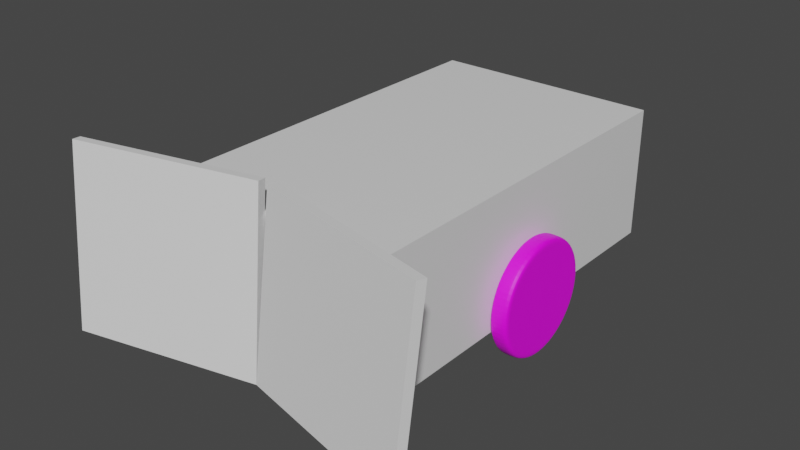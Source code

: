 # Source: model.blend  (saved by Blender 2.80.75; exported with 4.5.12 LTS)
import bpy
from mathutils import Matrix  # noqa: F401  (used for matrix-valued properties, if any)

bpy.ops.wm.read_factory_settings(use_empty=True)
scene = bpy.context.scene
scene.name = 'Scene'

# ---- images (referenced by path relative to the original .blend; pixels are not part of the script)
import os
ASSET_DIR = os.environ.get("B2B_ASSET_DIR", "")  # directory of the original .blend (textures are referenced by path, not embedded)
HERE = os.path.dirname(os.path.abspath(__file__))  # packed textures are extracted next to this script under _unpacked/

def load_image(name, relpath, width, height, colorspace="sRGB"):
    """Load a texture the original file referenced (path relative to the .blend, or extracted next to this script)."""
    p = next((c for c in (os.path.join(HERE, relpath), os.path.join(ASSET_DIR, relpath)) if relpath and os.path.exists(c)), "")
    if p:
        img = bpy.data.images.load(p, check_existing=True)
        img.name = name
    else:  # same state as the original file: an image datablock whose file is absent (Cycles renders it pink)
        img = bpy.data.images.new(name, width, height)
        img.source = "FILE"
        img.filepath = "//" + (relpath or name)
    img.colorspace_settings.name = colorspace
    return img
img_wheel_color_map = load_image('Wheel_color-map', 'Wheel_color-map.png', 1024, 1024, 'sRGB')

# ---- materials (node trees are filled in below, after node groups)
mat_material = bpy.data.materials.new('Material')
mat_material.alpha_threshold = 0.0
mat_material.use_transparent_shadow = False
mat_material.line_color = (0.0, 0.0, 0.0, 1.0)
mat_wheelmaterial = bpy.data.materials.new('WheelMaterial')
mat_wheelmaterial.use_transparent_shadow = False

# ---- material node trees
mat_material.use_nodes = True; mat_material.node_tree.nodes.clear()
_N = mat_material.node_tree.nodes; _L = mat_material.node_tree.links
n0 = _N.new('ShaderNodeOutputMaterial'); n0.name = 'Material Output'; n0.location = (300, 300)
n1 = _N.new('ShaderNodeBsdfPrincipled'); n1.name = 'Principled BSDF'; n1.location = (10, 300)
n1.distribution = 'GGX'
n1.subsurface_method = 'BURLEY'
n1.inputs[2].default_value = 0.4
n1.inputs[3].default_value = 1.45
n1.inputs[27].default_value = (0.0, 0.0, 0.0, 1.0)
n1.inputs[28].default_value = 1.0
_L.new(n1.outputs[0], n0.inputs[0])
n0.is_active_output = True
mat_wheelmaterial.use_nodes = True; mat_wheelmaterial.node_tree.nodes.clear()
_N = mat_wheelmaterial.node_tree.nodes; _L = mat_wheelmaterial.node_tree.links
n0 = _N.new('ShaderNodeOutputMaterial'); n0.name = 'Material Output'; n0.location = (300, 300)
n1 = _N.new('ShaderNodeBsdfPrincipled'); n1.name = 'Principled BSDF'; n1.location = (10, 300)
n1.distribution = 'GGX'
n1.subsurface_method = 'BURLEY'
n1.inputs[3].default_value = 1.45
n1.inputs[27].default_value = (0.0, 0.0, 0.0, 1.0)
n1.inputs[28].default_value = 1.0
n2 = _N.new('ShaderNodeTexImage'); n2.name = 'Image Texture'; n2.location = (-280, 275)
n2.image = img_wheel_color_map
_L.new(n1.outputs[0], n0.inputs[0])
_L.new(n2.outputs[0], n1.inputs[0])
n0.is_active_output = True

# ---- world
world_world = bpy.data.worlds.new('World'); scene.world = world_world
world_world.use_nodes = True; world_world.node_tree.nodes.clear()
_N = world_world.node_tree.nodes; _L = world_world.node_tree.links
n0 = _N.new('ShaderNodeOutputWorld'); n0.name = 'World Output'; n0.location = (300, 300)
n1 = _N.new('ShaderNodeBackground'); n1.name = 'Background'; n1.location = (10, 300)
n1.inputs[0].default_value = (0.05088, 0.05088, 0.05088, 1.0)
_L.new(n1.outputs[0], n0.inputs[0])
n0.is_active_output = True
world_world.color = (0.05088, 0.05088, 0.05088)
world_world.use_sun_shadow = False
world_world.sun_shadow_jitter_overblur = 0.0

# ---- meshes
me_cube = bpy.data.meshes.new('Cube')
me_cube.from_pydata([(0.6, 1.0, 0.3435), (0.6, 1.0, -0.3435), (0.6, -1.0, 0.3435), (0.6, -1.0, -0.3435), (-0.6, 1.0, 0.3435), (-0.6, 1.0, -0.3435), (-0.6, -1.0, 0.3435), (-0.6, -1.0, -0.3435)], [], [(0, 4, 6, 2), (3, 2, 6, 7), (7, 6, 4, 5), (5, 1, 3, 7), (1, 0, 2, 3), (5, 4, 0, 1)])
_uv = me_cube.uv_layers.new(name='UVMap')
_uv.uv.foreach_set('vector', [0.375, 0.0, 0.625, 0.0, 0.625, 0.25, 0.375, 0.25, 0.375, 0.25, 0.625, 0.25, 0.625, 0.5, 0.375, 0.5, 0.375, 0.5, 0.625, 0.5, 0.625, 0.75, 0.375, 0.75, 0.375, 0.75, 0.625, 0.75, 0.625, 1.0, 0.375, 1.0, 0.125, 0.5, 0.375, 0.5, 0.375, 0.75, 0.125, 0.75, 0.625, 0.5, 0.875, 0.5, 0.875, 0.75, 0.625, 0.75])
me_cube.materials.append(mat_material)
me_cube.use_remesh_preserve_volume = False
me_cube.use_remesh_preserve_attributes = False
me_cube.use_mirror_vertex_groups = False
me_cube.update()
me_cube_001 = bpy.data.meshes.new('Cube.001')
me_cube_001.from_pydata([(-0.48, -0.025, -0.462), (-0.48, -0.025, 0.462), (-0.48, 0.025, -0.462), (-0.48, 0.025, 0.462), (0.48, -0.025, -0.462), (0.48, -0.025, 0.462), (0.48, 0.025, -0.462), (0.48, 0.025, 0.462)], [], [(0, 1, 3, 2), (2, 3, 7, 6), (6, 7, 5, 4), (4, 5, 1, 0), (2, 6, 4, 0), (7, 3, 1, 5)])
_uv = me_cube_001.uv_layers.new(name='UVMap')
_uv.uv.foreach_set('vector', [0.375, 0.0, 0.625, 0.0, 0.625, 0.25, 0.375, 0.25, 0.375, 0.25, 0.625, 0.25, 0.625, 0.5, 0.375, 0.5, 0.375, 0.5, 0.625, 0.5, 0.625, 0.75, 0.375, 0.75, 0.375, 0.75, 0.625, 0.75, 0.625, 1.0, 0.375, 1.0, 0.125, 0.5, 0.375, 0.5, 0.375, 0.75, 0.125, 0.75, 0.625, 0.5, 0.875, 0.5, 0.875, 0.75, 0.625, 0.75])
me_cube_001.use_remesh_preserve_volume = False
me_cube_001.use_remesh_preserve_attributes = False
me_cube_001.use_mirror_vertex_groups = False
me_cube_001.update()
me_circle = bpy.data.meshes.new('Circle')
me_circle.from_pydata([(0.0, 0.3, 0.0), (-0.1148, 0.2772, 0.0), (-0.2121, 0.2121, 0.0), (-0.2772, 0.1148, 0.0), (-0.3, -1.311e-08, 0.0), (-0.2772, -0.1148, 0.0), (-0.2121, -0.2121, 0.0), (-0.1148, -0.2772, 0.0), (-4.53e-08, -0.3, 0.0), (0.1148, -0.2772, 0.0), (0.2121, -0.2121, 0.0), (0.2772, -0.1148, -4.493e-10), (0.3, 3.577e-09, 0.0), (0.2772, 0.1148, 0.0), (0.2121, 0.2121, 0.0), (0.1148, 0.2772, 0.0), (1.442e-08, 3.978e-09, 0.0), (-7.811e-10, 0.263, 0.1), (-0.1006, 0.2429, 0.1), (-0.1859, 0.1859, 0.1), (-0.2429, 0.1006, 0.1), (-0.263, -1.205e-08, 0.1), (-0.2429, -0.1006, 0.1), (-0.1859, -0.1859, 0.1), (-0.1006, -0.2429, 0.1), (-4.24e-08, -0.263, 0.1), (0.1006, -0.2429, 0.1), (0.1859, -0.1859, 0.1), (0.2429, -0.1006, 0.1), (0.263, 1.745e-09, 0.1), (0.2429, 0.1006, 0.1), (0.1859, 0.1859, 0.1), (0.1006, 0.2429, 0.1), (1.442e-08, 3.978e-09, 0.1), (-0.2807, -0.1163, 0.03302), (-0.2807, -0.1163, 0.06698), (-0.3038, -1.311e-08, 0.06698), (-0.3038, -1.311e-08, 0.03302), (0.2807, 0.1163, 0.03302), (0.2807, 0.1163, 0.06698), (0.3038, 3.577e-09, 0.06698), (0.3038, 3.577e-09, 0.03302), (-0.2148, -0.2148, 0.03302), (-0.2148, -0.2148, 0.06698), (0.2148, 0.2148, 0.03302), (0.2148, 0.2148, 0.06698), (-0.1163, -0.2807, 0.03302), (-0.1163, -0.2807, 0.06698), (0.1163, 0.2807, 0.03302), (0.1163, 0.2807, 0.06698), (-4.53e-08, -0.3038, 0.03302), (-4.53e-08, -0.3038, 0.06698), (-0.1163, 0.2807, 0.03302), (-0.1163, 0.2807, 0.06698), (-1.17e-15, 0.3038, 0.06698), (-6.068e-16, 0.3038, 0.03302), (0.1163, -0.2807, 0.03302), (0.1163, -0.2807, 0.06698), (-0.2148, 0.2148, 0.03302), (-0.2148, 0.2148, 0.06698), (0.2148, -0.2148, 0.03302), (0.2148, -0.2148, 0.06698), (-0.2807, 0.1163, 0.03302), (-0.2807, 0.1163, 0.06698), (0.2807, -0.1163, 0.03302), (0.2807, -0.1163, 0.06698), (-0.1386, 0.0574, 0.1), (-0.1148, 0.2772, 0.1), (-1.776e-15, 0.3, 0.1), (-0.2121, 0.2121, 0.1), (-0.2772, 0.1148, 0.1), (-0.3, -1.311e-08, 0.1), (-0.2772, -0.1148, 0.1), (-0.2121, -0.2121, 0.1), (-0.1148, -0.2772, 0.1), (-4.53e-08, -0.3, 0.1), (0.1148, -0.2772, 0.1), (0.2121, -0.2121, 0.1), (0.2772, -0.1148, 0.1), (0.3, 3.577e-09, 0.1), (0.2772, 0.1148, 0.1), (0.2121, 0.2121, 0.1), (0.1148, 0.2772, 0.1), (-0.09551, 0.2306, 0.1), (1.148e-09, 0.2496, 0.1), (-0.1765, 0.1765, 0.1), (-0.2306, 0.09551, 0.1), (-0.2496, -1.205e-08, 0.1), (-0.2306, -0.09551, 0.1), (-0.1765, -0.1765, 0.1), (-0.09551, -0.2306, 0.1), (-4.057e-08, -0.2496, 0.1), (0.09551, -0.2306, 0.1), (0.1765, -0.1765, 0.1), (0.2306, -0.09551, 0.1), (0.2496, 1.833e-11, 0.1), (0.2306, 0.09551, 0.1), (0.1765, 0.1765, 0.1), (0.09551, 0.2306, 0.1)], [], [(1, 16, 2), (2, 16, 3), (3, 16, 4), (4, 16, 5), (5, 16, 6), (6, 16, 7), (7, 16, 8), (8, 16, 9), (9, 16, 10), (10, 16, 11), (11, 16, 12), (12, 16, 13), (13, 16, 14), (14, 16, 15), (15, 16, 0), (0, 16, 1), (83, 85, 33), (85, 86, 66, 33), (86, 87, 33, 66), (87, 88, 33), (88, 89, 33), (89, 90, 33), (90, 91, 33), (91, 92, 33), (92, 93, 33), (93, 94, 33), (94, 95, 33), (95, 96, 33), (96, 97, 33), (97, 98, 33), (98, 84, 33), (84, 83, 33), (36, 35, 72, 71), (40, 39, 80, 79), (35, 43, 73, 72), (39, 45, 81, 80), (43, 47, 74, 73), (45, 49, 82, 81), (47, 51, 75, 74), (54, 53, 67, 68), (49, 54, 68, 82), (51, 57, 76, 75), (53, 59, 69, 67), (57, 61, 77, 76), (59, 63, 70, 69), (61, 65, 78, 77), (63, 36, 71, 70), (65, 40, 79, 78), (11, 12, 41, 64), (64, 41, 40, 65), (3, 4, 37, 62), (62, 37, 36, 63), (10, 11, 64, 60), (60, 64, 65, 61), (2, 3, 62, 58), (58, 62, 63, 59), (9, 10, 60, 56), (56, 60, 61, 57), (1, 2, 58, 52), (52, 58, 59, 53), (8, 9, 56, 50), (50, 56, 57, 51), (15, 0, 55, 48), (48, 55, 54, 49), (0, 1, 52, 55), (55, 52, 53, 54), (7, 8, 50, 46), (46, 50, 51, 47), (14, 15, 48, 44), (44, 48, 49, 45), (6, 7, 46, 42), (42, 46, 47, 43), (13, 14, 44, 38), (38, 44, 45, 39), (5, 6, 42, 34), (34, 42, 43, 35), (12, 13, 38, 41), (41, 38, 39, 40), (4, 5, 34, 37), (37, 34, 35, 36), (18, 17, 68, 67), (19, 18, 67, 69), (20, 19, 69, 70), (21, 20, 70, 71), (22, 21, 71, 72), (23, 22, 72, 73), (24, 23, 73, 74), (25, 24, 74, 75), (26, 25, 75, 76), (27, 26, 76, 77), (28, 27, 77, 78), (29, 28, 78, 79), (30, 29, 79, 80), (31, 30, 80, 81), (32, 31, 81, 82), (17, 32, 82, 68), (83, 84, 17, 18), (85, 83, 18, 19), (86, 85, 19, 20), (87, 86, 20, 21), (88, 87, 21, 22), (89, 88, 22, 23), (90, 89, 23, 24), (91, 90, 24, 25), (92, 91, 25, 26), (93, 92, 26, 27), (94, 93, 27, 28), (95, 94, 28, 29), (96, 95, 29, 30), (97, 96, 30, 31), (98, 97, 31, 32), (84, 98, 32, 17)])
_uv = me_circle.uv_layers.new(name='UVMap')
_uv.uv.foreach_set('vector', [0.124, 0.624, 0.124, 0.502, 0.002002, 0.624, 0.249, 0.249, 0.249, 0.127, 0.127, 0.249, 0.374, 0.124, 0.374, 0.002002, 0.252, 0.124, 0.252, 0.374, 0.374, 0.252, 0.374, 0.374, 0.127, 0.124, 0.249, 0.002002, 0.249, 0.124, 0.001001, 0.501, 0.001001, 0.623, 0.123, 0.501, 0.248, 0.001001, 0.126, 0.123, 0.126, 0.001001, 0.127, 0.374, 0.249, 0.252, 0.249, 0.374, 0.126, 0.126, 0.126, 0.248, 0.248, 0.126, 0.002002, 0.374, 0.124, 0.252, 0.124, 0.374, 0.123, 0.251, 0.001001, 0.373, 0.001001, 0.251, 0.252, 0.249, 0.374, 0.127, 0.374, 0.249, 0.251, 0.001001, 0.251, 0.123, 0.373, 0.001001, 0.373, 0.126, 0.251, 0.248, 0.251, 0.126, 0.126, 0.251, 0.126, 0.373, 0.248, 0.251, 0.373, 0.251, 0.251, 0.373, 0.251, 0.251, 0.124, 0.499, 0.002002, 0.499, 0.124, 0.377, 0.124, 0.001001, 0.001001, 0.001001, 0.001001, 0.124, 0.124, 0.124, 0.124, 0.126, 0.001001, 0.126, 0.001001, 0.249, 0.124, 0.249, 0.377, 0.499, 0.499, 0.499, 0.499, 0.377, 0.377, 0.374, 0.499, 0.374, 0.499, 0.252, 0.123, 0.376, 0.001001, 0.376, 0.001001, 0.498, 0.499, 0.124, 0.377, 0.124, 0.499, 0.002002, 0.498, 0.001001, 0.376, 0.001001, 0.376, 0.123, 0.499, 0.249, 0.377, 0.249, 0.499, 0.127, 0.127, 0.499, 0.249, 0.499, 0.249, 0.377, 0.248, 0.376, 0.126, 0.376, 0.126, 0.498, 0.252, 0.499, 0.374, 0.499, 0.374, 0.377, 0.376, 0.126, 0.498, 0.126, 0.376, 0.248, 0.373, 0.376, 0.251, 0.376, 0.251, 0.498, 0.376, 0.251, 0.498, 0.251, 0.376, 0.373, 0.498, 0.376, 0.376, 0.376, 0.376, 0.498, 0.9365, 0.874, 0.9365, 0.751, 0.876, 0.751, 0.876, 0.874, 0.001001, 0.999, 0.124, 0.999, 0.124, 0.9385, 0.001001, 0.9385, 0.9365, 0.749, 0.9365, 0.626, 0.876, 0.626, 0.876, 0.749, 0.751, 0.9365, 0.874, 0.9365, 0.874, 0.876, 0.751, 0.876, 0.9365, 0.624, 0.9365, 0.501, 0.876, 0.501, 0.876, 0.624, 0.626, 0.9365, 0.749, 0.9365, 0.749, 0.876, 0.626, 0.876, 0.9365, 0.499, 0.9365, 0.376, 0.876, 0.376, 0.876, 0.499, 0.501, 0.9365, 0.624, 0.9365, 0.624, 0.876, 0.501, 0.876, 0.9365, 0.374, 0.9365, 0.251, 0.876, 0.251, 0.876, 0.374, 0.376, 0.9365, 0.499, 0.9365, 0.499, 0.876, 0.376, 0.876, 0.9365, 0.249, 0.9365, 0.126, 0.876, 0.126, 0.876, 0.249, 0.251, 0.9365, 0.374, 0.9365, 0.374, 0.876, 0.251, 0.876, 0.9365, 0.124, 0.9365, 0.001001, 0.876, 0.001001, 0.876, 0.124, 0.126, 0.9365, 0.249, 0.9365, 0.249, 0.876, 0.126, 0.876, 0.749, 0.374, 0.749, 0.251, 0.6885, 0.251, 0.6885, 0.374, 0.126, 0.5615, 0.249, 0.5615, 0.249, 0.501, 0.126, 0.501, 0.5615, 0.124, 0.5615, 0.001001, 0.501, 0.001001, 0.501, 0.124, 0.251, 0.5615, 0.374, 0.5615, 0.374, 0.501, 0.251, 0.501, 0.5615, 0.249, 0.5615, 0.126, 0.501, 0.126, 0.501, 0.249, 0.376, 0.5615, 0.499, 0.5615, 0.499, 0.501, 0.376, 0.501, 0.5615, 0.374, 0.5615, 0.251, 0.501, 0.251, 0.501, 0.374, 0.126, 0.624, 0.249, 0.624, 0.249, 0.5635, 0.126, 0.5635, 0.5615, 0.499, 0.5615, 0.376, 0.501, 0.376, 0.501, 0.499, 0.251, 0.624, 0.374, 0.624, 0.374, 0.5635, 0.251, 0.5635, 0.624, 0.124, 0.624, 0.001001, 0.5635, 0.001001, 0.5635, 0.124, 0.376, 0.624, 0.499, 0.624, 0.499, 0.5635, 0.376, 0.5635, 0.624, 0.249, 0.624, 0.126, 0.5635, 0.126, 0.5635, 0.249, 0.501, 0.5615, 0.624, 0.5615, 0.624, 0.501, 0.501, 0.501, 0.624, 0.374, 0.624, 0.251, 0.5635, 0.251, 0.5635, 0.374, 0.501, 0.624, 0.624, 0.624, 0.624, 0.5635, 0.501, 0.5635, 0.624, 0.499, 0.624, 0.376, 0.5635, 0.376, 0.5635, 0.499, 0.001001, 0.6865, 0.124, 0.6865, 0.124, 0.626, 0.001001, 0.626, 0.6865, 0.124, 0.6865, 0.001001, 0.626, 0.001001, 0.626, 0.124, 0.126, 0.6865, 0.249, 0.6865, 0.249, 0.626, 0.126, 0.626, 0.6865, 0.249, 0.6865, 0.126, 0.626, 0.126, 0.626, 0.249, 0.251, 0.6865, 0.374, 0.6865, 0.374, 0.626, 0.251, 0.626, 0.6865, 0.374, 0.6865, 0.251, 0.626, 0.251, 0.626, 0.374, 0.376, 0.6865, 0.499, 0.6865, 0.499, 0.626, 0.376, 0.626, 0.6865, 0.499, 0.6865, 0.376, 0.626, 0.376, 0.626, 0.499, 0.501, 0.6865, 0.624, 0.6865, 0.624, 0.626, 0.501, 0.626, 0.6865, 0.624, 0.6865, 0.501, 0.626, 0.501, 0.626, 0.624, 0.001001, 0.749, 0.124, 0.749, 0.124, 0.6885, 0.001001, 0.6885, 0.749, 0.124, 0.749, 0.001001, 0.6885, 0.001001, 0.6885, 0.124, 0.126, 0.749, 0.249, 0.749, 0.249, 0.6885, 0.126, 0.6885, 0.749, 0.249, 0.749, 0.126, 0.6885, 0.126, 0.6885, 0.249, 0.251, 0.749, 0.374, 0.749, 0.374, 0.6885, 0.251, 0.6885, 0.999, 0.124, 0.999, 0.001001, 0.9385, 0.001001, 0.9385, 0.124, 0.376, 0.749, 0.499, 0.749, 0.499, 0.6885, 0.376, 0.6885, 0.749, 0.499, 0.749, 0.376, 0.6885, 0.376, 0.6885, 0.499, 0.501, 0.749, 0.624, 0.749, 0.624, 0.6885, 0.501, 0.6885, 0.749, 0.624, 0.749, 0.501, 0.6885, 0.501, 0.6885, 0.624, 0.626, 0.6865, 0.749, 0.6865, 0.749, 0.626, 0.626, 0.626, 0.8115, 0.124, 0.8115, 0.001001, 0.751, 0.001001, 0.751, 0.124, 0.626, 0.749, 0.749, 0.749, 0.749, 0.6885, 0.626, 0.6885, 0.8115, 0.249, 0.8115, 0.126, 0.751, 0.126, 0.751, 0.249, 0.001001, 0.8115, 0.124, 0.8115, 0.124, 0.751, 0.001001, 0.751, 0.8115, 0.374, 0.8115, 0.251, 0.751, 0.251, 0.751, 0.374, 0.126, 0.8115, 0.249, 0.8115, 0.249, 0.751, 0.126, 0.751, 0.8115, 0.499, 0.8115, 0.376, 0.751, 0.376, 0.751, 0.499, 0.251, 0.8115, 0.374, 0.8115, 0.374, 0.751, 0.251, 0.751, 0.8115, 0.624, 0.8115, 0.501, 0.751, 0.501, 0.751, 0.624, 0.376, 0.8115, 0.499, 0.8115, 0.499, 0.751, 0.376, 0.751, 0.8115, 0.749, 0.8115, 0.626, 0.751, 0.626, 0.751, 0.749, 0.501, 0.8115, 0.624, 0.8115, 0.624, 0.751, 0.501, 0.751, 0.874, 0.124, 0.874, 0.001001, 0.8135, 0.001001, 0.8135, 0.124, 0.626, 0.8115, 0.749, 0.8115, 0.749, 0.751, 0.626, 0.751, 0.874, 0.249, 0.874, 0.126, 0.8135, 0.126, 0.8135, 0.249, 0.001001, 0.874, 0.124, 0.874, 0.124, 0.8135, 0.001001, 0.8135, 0.874, 0.374, 0.874, 0.251, 0.8135, 0.251, 0.8135, 0.374, 0.126, 0.874, 0.249, 0.874, 0.249, 0.8135, 0.126, 0.8135, 0.874, 0.499, 0.874, 0.376, 0.8135, 0.376, 0.8135, 0.499, 0.251, 0.874, 0.374, 0.874, 0.374, 0.8135, 0.251, 0.8135, 0.874, 0.624, 0.874, 0.501, 0.8135, 0.501, 0.8135, 0.624, 0.376, 0.874, 0.499, 0.874, 0.499, 0.8135, 0.376, 0.8135, 0.874, 0.749, 0.874, 0.626, 0.8135, 0.626, 0.8135, 0.749, 0.501, 0.874, 0.624, 0.874, 0.624, 0.8135, 0.501, 0.8135, 0.8115, 0.874, 0.8115, 0.751, 0.751, 0.751, 0.751, 0.874, 0.626, 0.874, 0.749, 0.874, 0.749, 0.8135, 0.626, 0.8135, 0.874, 0.874, 0.874, 0.751, 0.8135, 0.751, 0.8135, 0.874, 0.001001, 0.9365, 0.124, 0.9365, 0.124, 0.876, 0.001001, 0.876])
me_circle.materials.append(mat_wheelmaterial)
me_circle.use_remesh_preserve_volume = False
me_circle.use_remesh_preserve_attributes = False
me_circle.use_mirror_vertex_groups = False
me_circle.use_paint_bone_selection = False
me_circle.use_paint_mask = True
me_circle.update()
me_cube_002 = bpy.data.meshes.new('Cube.002')
me_cube_002.from_pydata([(-0.48, -0.025, -0.462), (-0.48, -0.025, 0.462), (-0.48, 0.025, -0.462), (-0.48, 0.025, 0.462), (0.48, -0.025, -0.462), (0.48, -0.025, 0.462), (0.48, 0.025, -0.462), (0.48, 0.025, 0.462)], [], [(0, 1, 3, 2), (2, 3, 7, 6), (6, 7, 5, 4), (4, 5, 1, 0), (2, 6, 4, 0), (7, 3, 1, 5)])
_uv = me_cube_002.uv_layers.new(name='UVMap')
_uv.uv.foreach_set('vector', [0.375, 0.0, 0.625, 0.0, 0.625, 0.25, 0.375, 0.25, 0.375, 0.25, 0.625, 0.25, 0.625, 0.5, 0.375, 0.5, 0.375, 0.5, 0.625, 0.5, 0.625, 0.75, 0.375, 0.75, 0.375, 0.75, 0.625, 0.75, 0.625, 1.0, 0.375, 1.0, 0.125, 0.5, 0.375, 0.5, 0.375, 0.75, 0.125, 0.75, 0.625, 0.5, 0.875, 0.5, 0.875, 0.75, 0.625, 0.75])
me_cube_002.use_remesh_preserve_volume = False
me_cube_002.use_remesh_preserve_attributes = False
me_cube_002.use_mirror_vertex_groups = False
me_cube_002.update()

# ---- objects
ob_body = bpy.data.objects.new('Body', me_cube)
ob_scoop0 = bpy.data.objects.new('Scoop0', me_cube_001)
ob_wheel0 = bpy.data.objects.new('Wheel0', me_circle)
ob_scoop1 = bpy.data.objects.new('Scoop1', me_cube_002)

# ---- transforms, parenting, visibility, modifiers, constraints
ob_body.location = (0.0, 0.0, 0.0)
ob_body.lock_rotations_4d = False
ob_body.empty_display_type = 'ARROWS'
ob_body.lineart.crease_threshold = 0.0
ob_scoop0.location = (-0.4859, -1.17, 0.0313)
ob_scoop0.rotation_euler = (-0.1212, -0.0, 0.2269)
ob_scoop0.lineart.crease_threshold = 0.0
ob_wheel0.location = (0.6, 0.0, -0.2541)
ob_wheel0.rotation_euler = (0.0, 1.571, 0.0)
ob_wheel0.lineart.crease_threshold = 0.0
_m = ob_wheel0.modifiers.new('Subdivision', 'SUBSURF')
_m.uv_smooth = 'PRESERVE_CORNERS'
_m.quality = 6
_m.levels = 2
_m.show_only_control_edges = False
ob_scoop1.location = (0.4859, -1.17, 0.0313)
ob_scoop1.rotation_euler = (-0.1212, -0.0, -0.2269)
ob_scoop1.lineart.crease_threshold = 0.0

# ---- collection membership
scene.collection.objects.link(ob_body)
scene.collection.objects.link(ob_scoop0)
scene.collection.objects.link(ob_wheel0)
scene.collection.objects.link(ob_scoop1)

# ---- scene / render settings (as saved in the file)
scene.frame_start = 1; scene.frame_end = 250; scene.frame_set(1)
scene.render.engine = 'BLENDER_EEVEE_NEXT'
scene.cycles.use_denoising = False
scene.cycles.samples = 128
scene.cycles.sampling_pattern = 'TABULATED_SOBOL'
scene.cycles.use_adaptive_sampling = False
scene.cycles.use_light_tree = False
scene.view_settings.view_transform = 'Filmic'
bpy.context.view_layer.update()

# ---- added for rendering (the .blend has no active camera and no usable light): camera, sun
cam_auto = bpy.data.cameras.new('AutoCamera')
cam_auto.lens = 50.0
cam_auto.sensor_width = 36.0
cam_auto.clip_end = 1000.0
ob_auto_camera = bpy.data.objects.new('AutoCamera', cam_auto)
scene.collection.objects.link(ob_auto_camera)
ob_auto_camera.location = (2.98903, -3.76536, 2.35872)
ob_auto_camera.rotation_euler = (1.09748, -7.21219e-08, 0.694738)
scene.camera = ob_auto_camera
light_auto_sun = bpy.data.lights.new('AutoSun', 'SUN')
light_auto_sun.energy = 3.0
light_auto_sun.angle = 0.0523599
ob_auto_sun = bpy.data.objects.new('AutoSun', light_auto_sun)
scene.collection.objects.link(ob_auto_sun)
ob_auto_sun.rotation_euler = (0.872665, 0.174533, 0.523599)
bpy.context.view_layer.update()
